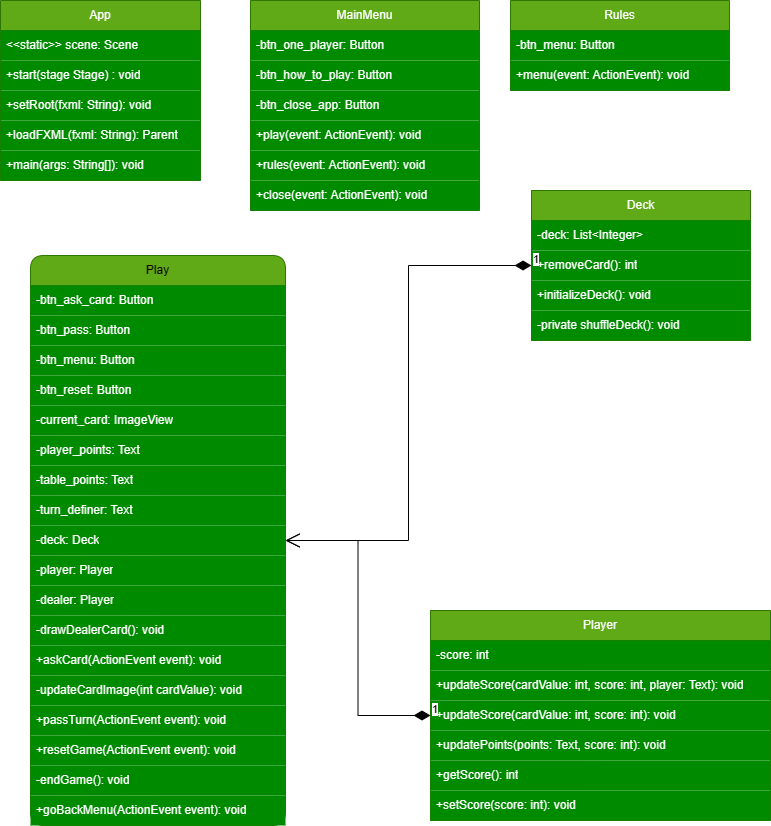

The diagram above was exported from draw.io. Its source (the exported page's mxGraphModel, read from the mxfile embedded in the PNG):
<mxGraphModel dx="1379" dy="756" grid="1" gridSize="10" guides="1" tooltips="1" connect="1" arrows="1" fold="1" page="1" pageScale="1" pageWidth="827" pageHeight="1169" math="0" shadow="0">
  <root>
    <mxCell id="0" />
    <mxCell id="1" parent="0" />
    <mxCell id="0hYmaqPbn5qxngFjgTXo-3" value="App" style="swimlane;fontStyle=0;childLayout=stackLayout;horizontal=1;startSize=30;horizontalStack=0;resizeParent=1;resizeParentMax=0;resizeLast=0;collapsible=1;marginBottom=0;whiteSpace=wrap;html=1;fillColor=#60a917;strokeColor=#2D7600;fontColor=#ffffff;" vertex="1" parent="1">
      <mxGeometry x="40" y="40" width="200" height="180" as="geometry">
        <mxRectangle x="230" y="260" width="60" height="30" as="alternateBounds" />
      </mxGeometry>
    </mxCell>
    <mxCell id="0hYmaqPbn5qxngFjgTXo-4" value="&amp;lt;&amp;lt;static&amp;gt;&amp;gt; scene: Scene" style="text;strokeColor=none;fillColor=#008a00;align=left;verticalAlign=middle;spacingLeft=4;spacingRight=4;overflow=hidden;points=[[0,0.5],[1,0.5]];portConstraint=eastwest;rotatable=0;whiteSpace=wrap;html=1;fontStyle=0;fontColor=#ffffff;" vertex="1" parent="0hYmaqPbn5qxngFjgTXo-3">
      <mxGeometry y="30" width="200" height="30" as="geometry" />
    </mxCell>
    <mxCell id="0hYmaqPbn5qxngFjgTXo-40" value="+start(stage Stage) : void" style="text;strokeColor=none;fillColor=#008a00;align=left;verticalAlign=middle;spacingLeft=4;spacingRight=4;overflow=hidden;points=[[0,0.5],[1,0.5]];portConstraint=eastwest;rotatable=0;whiteSpace=wrap;html=1;fontStyle=0;fontColor=#ffffff;" vertex="1" parent="0hYmaqPbn5qxngFjgTXo-3">
      <mxGeometry y="60" width="200" height="30" as="geometry" />
    </mxCell>
    <mxCell id="0hYmaqPbn5qxngFjgTXo-5" value="+setRoot(fxml: String): void" style="text;strokeColor=none;fillColor=#008a00;align=left;verticalAlign=middle;spacingLeft=4;spacingRight=4;overflow=hidden;points=[[0,0.5],[1,0.5]];portConstraint=eastwest;rotatable=0;whiteSpace=wrap;html=1;fontStyle=0;fontColor=#ffffff;" vertex="1" parent="0hYmaqPbn5qxngFjgTXo-3">
      <mxGeometry y="90" width="200" height="30" as="geometry" />
    </mxCell>
    <mxCell id="0hYmaqPbn5qxngFjgTXo-6" value="+loadFXML(fxml: String): Parent" style="text;strokeColor=none;fillColor=#008a00;align=left;verticalAlign=middle;spacingLeft=4;spacingRight=4;overflow=hidden;points=[[0,0.5],[1,0.5]];portConstraint=eastwest;rotatable=0;whiteSpace=wrap;html=1;fontStyle=0;fontColor=#ffffff;" vertex="1" parent="0hYmaqPbn5qxngFjgTXo-3">
      <mxGeometry y="120" width="200" height="30" as="geometry" />
    </mxCell>
    <mxCell id="0hYmaqPbn5qxngFjgTXo-24" value="+main(args: String[]): void" style="text;strokeColor=none;fillColor=#008a00;align=left;verticalAlign=middle;spacingLeft=4;spacingRight=4;overflow=hidden;points=[[0,0.5],[1,0.5]];portConstraint=eastwest;rotatable=0;whiteSpace=wrap;html=1;fontStyle=0;fontColor=#ffffff;" vertex="1" parent="0hYmaqPbn5qxngFjgTXo-3">
      <mxGeometry y="150" width="200" height="30" as="geometry" />
    </mxCell>
    <mxCell id="0hYmaqPbn5qxngFjgTXo-32" value="MainMenu" style="swimlane;fontStyle=0;childLayout=stackLayout;horizontal=1;startSize=30;horizontalStack=0;resizeParent=1;resizeParentMax=0;resizeLast=0;collapsible=1;marginBottom=0;whiteSpace=wrap;html=1;fillColor=#60a917;strokeColor=#2D7600;fontColor=#ffffff;" vertex="1" parent="1">
      <mxGeometry x="290" y="40" width="229" height="210" as="geometry">
        <mxRectangle x="230" y="260" width="60" height="30" as="alternateBounds" />
      </mxGeometry>
    </mxCell>
    <mxCell id="0hYmaqPbn5qxngFjgTXo-33" value="-btn_one_player: Button" style="text;strokeColor=none;fillColor=#008a00;align=left;verticalAlign=middle;spacingLeft=4;spacingRight=4;overflow=hidden;points=[[0,0.5],[1,0.5]];portConstraint=eastwest;rotatable=0;whiteSpace=wrap;html=1;fontStyle=0;fontColor=#ffffff;" vertex="1" parent="0hYmaqPbn5qxngFjgTXo-32">
      <mxGeometry y="30" width="229" height="30" as="geometry" />
    </mxCell>
    <mxCell id="0hYmaqPbn5qxngFjgTXo-37" value="-btn_how_to_play&lt;span style=&quot;background-color: initial;&quot;&gt;: Button&lt;/span&gt;" style="text;strokeColor=none;fillColor=#008a00;align=left;verticalAlign=middle;spacingLeft=4;spacingRight=4;overflow=hidden;points=[[0,0.5],[1,0.5]];portConstraint=eastwest;rotatable=0;whiteSpace=wrap;html=1;fontStyle=0;fontColor=#ffffff;" vertex="1" parent="0hYmaqPbn5qxngFjgTXo-32">
      <mxGeometry y="60" width="229" height="30" as="geometry" />
    </mxCell>
    <mxCell id="0hYmaqPbn5qxngFjgTXo-38" value="-btn_close_app&lt;span style=&quot;background-color: initial;&quot;&gt;: Button&lt;/span&gt;" style="text;strokeColor=none;fillColor=#008a00;align=left;verticalAlign=middle;spacingLeft=4;spacingRight=4;overflow=hidden;points=[[0,0.5],[1,0.5]];portConstraint=eastwest;rotatable=0;whiteSpace=wrap;html=1;fontStyle=0;fontColor=#ffffff;" vertex="1" parent="0hYmaqPbn5qxngFjgTXo-32">
      <mxGeometry y="90" width="229" height="30" as="geometry" />
    </mxCell>
    <mxCell id="0hYmaqPbn5qxngFjgTXo-34" value="+play(event: ActionEvent): void" style="text;strokeColor=none;fillColor=#008a00;align=left;verticalAlign=middle;spacingLeft=4;spacingRight=4;overflow=hidden;points=[[0,0.5],[1,0.5]];portConstraint=eastwest;rotatable=0;whiteSpace=wrap;html=1;fontStyle=0;fontColor=#ffffff;" vertex="1" parent="0hYmaqPbn5qxngFjgTXo-32">
      <mxGeometry y="120" width="229" height="30" as="geometry" />
    </mxCell>
    <mxCell id="0hYmaqPbn5qxngFjgTXo-35" value="+rules(event: ActionEvent): void" style="text;strokeColor=none;fillColor=#008a00;align=left;verticalAlign=middle;spacingLeft=4;spacingRight=4;overflow=hidden;points=[[0,0.5],[1,0.5]];portConstraint=eastwest;rotatable=0;whiteSpace=wrap;html=1;fontStyle=0;fontColor=#ffffff;" vertex="1" parent="0hYmaqPbn5qxngFjgTXo-32">
      <mxGeometry y="150" width="229" height="30" as="geometry" />
    </mxCell>
    <mxCell id="0hYmaqPbn5qxngFjgTXo-36" value="+close(event: ActionEvent): void" style="text;strokeColor=none;fillColor=#008a00;align=left;verticalAlign=middle;spacingLeft=4;spacingRight=4;overflow=hidden;points=[[0,0.5],[1,0.5]];portConstraint=eastwest;rotatable=0;whiteSpace=wrap;html=1;fontStyle=0;fontColor=#ffffff;" vertex="1" parent="0hYmaqPbn5qxngFjgTXo-32">
      <mxGeometry y="180" width="229" height="30" as="geometry" />
    </mxCell>
    <mxCell id="0hYmaqPbn5qxngFjgTXo-41" value="Rules" style="swimlane;fontStyle=0;childLayout=stackLayout;horizontal=1;startSize=30;horizontalStack=0;resizeParent=1;resizeParentMax=0;resizeLast=0;collapsible=1;marginBottom=0;whiteSpace=wrap;html=1;fillColor=#60a917;strokeColor=#2D7600;fontColor=#ffffff;" vertex="1" parent="1">
      <mxGeometry x="550" y="40" width="219" height="90" as="geometry">
        <mxRectangle x="230" y="260" width="60" height="30" as="alternateBounds" />
      </mxGeometry>
    </mxCell>
    <mxCell id="0hYmaqPbn5qxngFjgTXo-42" value="-btn_menu: Button" style="text;strokeColor=none;fillColor=#008a00;align=left;verticalAlign=middle;spacingLeft=4;spacingRight=4;overflow=hidden;points=[[0,0.5],[1,0.5]];portConstraint=eastwest;rotatable=0;whiteSpace=wrap;html=1;fontStyle=0;fontColor=#ffffff;" vertex="1" parent="0hYmaqPbn5qxngFjgTXo-41">
      <mxGeometry y="30" width="219" height="30" as="geometry" />
    </mxCell>
    <mxCell id="0hYmaqPbn5qxngFjgTXo-46" value="+menu(event: ActionEvent): void" style="text;strokeColor=none;fillColor=#008a00;align=left;verticalAlign=middle;spacingLeft=4;spacingRight=4;overflow=hidden;points=[[0,0.5],[1,0.5]];portConstraint=eastwest;rotatable=0;whiteSpace=wrap;html=1;fontStyle=0;fontColor=#ffffff;" vertex="1" parent="0hYmaqPbn5qxngFjgTXo-41">
      <mxGeometry y="60" width="219" height="30" as="geometry" />
    </mxCell>
    <mxCell id="0hYmaqPbn5qxngFjgTXo-49" value="Play" style="swimlane;fontStyle=0;childLayout=stackLayout;horizontal=1;startSize=30;horizontalStack=0;resizeParent=1;resizeParentMax=0;resizeLast=0;collapsible=1;marginBottom=0;whiteSpace=wrap;html=1;fillColor=#60a917;strokeColor=#2D7600;fontColor=default;rounded=1;" vertex="1" parent="1">
      <mxGeometry x="70" y="295" width="255" height="570" as="geometry">
        <mxRectangle x="230" y="260" width="60" height="30" as="alternateBounds" />
      </mxGeometry>
    </mxCell>
    <mxCell id="0hYmaqPbn5qxngFjgTXo-50" value="-btn_ask_card: Button" style="text;strokeColor=none;fillColor=#008a00;align=left;verticalAlign=middle;spacingLeft=4;spacingRight=4;overflow=hidden;points=[[0,0.5],[1,0.5]];portConstraint=eastwest;rotatable=0;whiteSpace=wrap;html=1;fontStyle=0;fontColor=#ffffff;" vertex="1" parent="0hYmaqPbn5qxngFjgTXo-49">
      <mxGeometry y="30" width="255" height="30" as="geometry" />
    </mxCell>
    <mxCell id="0hYmaqPbn5qxngFjgTXo-79" value="-btn_pass: Button" style="text;strokeColor=none;fillColor=#008a00;align=left;verticalAlign=middle;spacingLeft=4;spacingRight=4;overflow=hidden;points=[[0,0.5],[1,0.5]];portConstraint=eastwest;rotatable=0;whiteSpace=wrap;html=1;fontStyle=0;fontColor=#ffffff;" vertex="1" parent="0hYmaqPbn5qxngFjgTXo-49">
      <mxGeometry y="60" width="255" height="30" as="geometry" />
    </mxCell>
    <mxCell id="0hYmaqPbn5qxngFjgTXo-80" value="-btn_menu: Button" style="text;strokeColor=none;fillColor=#008a00;align=left;verticalAlign=middle;spacingLeft=4;spacingRight=4;overflow=hidden;points=[[0,0.5],[1,0.5]];portConstraint=eastwest;rotatable=0;whiteSpace=wrap;html=1;fontStyle=0;fontColor=#ffffff;" vertex="1" parent="0hYmaqPbn5qxngFjgTXo-49">
      <mxGeometry y="90" width="255" height="30" as="geometry" />
    </mxCell>
    <mxCell id="0hYmaqPbn5qxngFjgTXo-81" value="-btn_reset: Button" style="text;strokeColor=none;fillColor=#008a00;align=left;verticalAlign=middle;spacingLeft=4;spacingRight=4;overflow=hidden;points=[[0,0.5],[1,0.5]];portConstraint=eastwest;rotatable=0;whiteSpace=wrap;html=1;fontStyle=0;fontColor=#ffffff;" vertex="1" parent="0hYmaqPbn5qxngFjgTXo-49">
      <mxGeometry y="120" width="255" height="30" as="geometry" />
    </mxCell>
    <mxCell id="0hYmaqPbn5qxngFjgTXo-82" value="-current_card: ImageView" style="text;strokeColor=none;fillColor=#008a00;align=left;verticalAlign=middle;spacingLeft=4;spacingRight=4;overflow=hidden;points=[[0,0.5],[1,0.5]];portConstraint=eastwest;rotatable=0;whiteSpace=wrap;html=1;fontStyle=0;fontColor=#ffffff;" vertex="1" parent="0hYmaqPbn5qxngFjgTXo-49">
      <mxGeometry y="150" width="255" height="30" as="geometry" />
    </mxCell>
    <mxCell id="0hYmaqPbn5qxngFjgTXo-83" value="-player_points: Text" style="text;strokeColor=none;fillColor=#008a00;align=left;verticalAlign=middle;spacingLeft=4;spacingRight=4;overflow=hidden;points=[[0,0.5],[1,0.5]];portConstraint=eastwest;rotatable=0;whiteSpace=wrap;html=1;fontStyle=0;fontColor=#ffffff;" vertex="1" parent="0hYmaqPbn5qxngFjgTXo-49">
      <mxGeometry y="180" width="255" height="30" as="geometry" />
    </mxCell>
    <mxCell id="0hYmaqPbn5qxngFjgTXo-85" value="-table_points: Text" style="text;strokeColor=none;fillColor=#008a00;align=left;verticalAlign=middle;spacingLeft=4;spacingRight=4;overflow=hidden;points=[[0,0.5],[1,0.5]];portConstraint=eastwest;rotatable=0;whiteSpace=wrap;html=1;fontStyle=0;fontColor=#ffffff;" vertex="1" parent="0hYmaqPbn5qxngFjgTXo-49">
      <mxGeometry y="210" width="255" height="30" as="geometry" />
    </mxCell>
    <mxCell id="0hYmaqPbn5qxngFjgTXo-86" value="-turn_definer: Text" style="text;strokeColor=none;fillColor=#008a00;align=left;verticalAlign=middle;spacingLeft=4;spacingRight=4;overflow=hidden;points=[[0,0.5],[1,0.5]];portConstraint=eastwest;rotatable=0;whiteSpace=wrap;html=1;fontStyle=0;fontColor=#ffffff;" vertex="1" parent="0hYmaqPbn5qxngFjgTXo-49">
      <mxGeometry y="240" width="255" height="30" as="geometry" />
    </mxCell>
    <mxCell id="0hYmaqPbn5qxngFjgTXo-87" value="-deck: Deck" style="text;strokeColor=none;fillColor=#008a00;align=left;verticalAlign=middle;spacingLeft=4;spacingRight=4;overflow=hidden;points=[[0,0.5],[1,0.5]];portConstraint=eastwest;rotatable=0;whiteSpace=wrap;html=1;fontStyle=0;fontColor=#ffffff;" vertex="1" parent="0hYmaqPbn5qxngFjgTXo-49">
      <mxGeometry y="270" width="255" height="30" as="geometry" />
    </mxCell>
    <mxCell id="0hYmaqPbn5qxngFjgTXo-84" value="-player: Player" style="text;strokeColor=none;fillColor=#008a00;align=left;verticalAlign=middle;spacingLeft=4;spacingRight=4;overflow=hidden;points=[[0,0.5],[1,0.5]];portConstraint=eastwest;rotatable=0;whiteSpace=wrap;html=1;fontStyle=0;fontColor=#ffffff;" vertex="1" parent="0hYmaqPbn5qxngFjgTXo-49">
      <mxGeometry y="300" width="255" height="30" as="geometry" />
    </mxCell>
    <mxCell id="0hYmaqPbn5qxngFjgTXo-88" value="-dealer: Player" style="text;strokeColor=none;fillColor=#008a00;align=left;verticalAlign=middle;spacingLeft=4;spacingRight=4;overflow=hidden;points=[[0,0.5],[1,0.5]];portConstraint=eastwest;rotatable=0;whiteSpace=wrap;html=1;fontStyle=0;fontColor=#ffffff;" vertex="1" parent="0hYmaqPbn5qxngFjgTXo-49">
      <mxGeometry y="330" width="255" height="30" as="geometry" />
    </mxCell>
    <mxCell id="0hYmaqPbn5qxngFjgTXo-89" value="-drawDealerCard(): void" style="text;strokeColor=none;fillColor=#008a00;align=left;verticalAlign=middle;spacingLeft=4;spacingRight=4;overflow=hidden;points=[[0,0.5],[1,0.5]];portConstraint=eastwest;rotatable=0;whiteSpace=wrap;html=1;fontStyle=0;fontColor=#ffffff;" vertex="1" parent="0hYmaqPbn5qxngFjgTXo-49">
      <mxGeometry y="360" width="255" height="30" as="geometry" />
    </mxCell>
    <mxCell id="0hYmaqPbn5qxngFjgTXo-54" value="+askCard(ActionEvent event): void" style="text;strokeColor=none;fillColor=#008a00;align=left;verticalAlign=middle;spacingLeft=4;spacingRight=4;overflow=hidden;points=[[0,0.5],[1,0.5]];portConstraint=eastwest;rotatable=0;whiteSpace=wrap;html=1;fontStyle=0;fontColor=#ffffff;" vertex="1" parent="0hYmaqPbn5qxngFjgTXo-49">
      <mxGeometry y="390" width="255" height="30" as="geometry" />
    </mxCell>
    <mxCell id="0hYmaqPbn5qxngFjgTXo-90" value="-updateCardImage(int cardValue): void" style="text;strokeColor=none;fillColor=#008a00;align=left;verticalAlign=middle;spacingLeft=4;spacingRight=4;overflow=hidden;points=[[0,0.5],[1,0.5]];portConstraint=eastwest;rotatable=0;whiteSpace=wrap;html=1;fontStyle=0;fontColor=#ffffff;" vertex="1" parent="0hYmaqPbn5qxngFjgTXo-49">
      <mxGeometry y="420" width="255" height="30" as="geometry" />
    </mxCell>
    <mxCell id="0hYmaqPbn5qxngFjgTXo-91" value="+passTurn(ActionEvent event): void" style="text;strokeColor=none;fillColor=#008a00;align=left;verticalAlign=middle;spacingLeft=4;spacingRight=4;overflow=hidden;points=[[0,0.5],[1,0.5]];portConstraint=eastwest;rotatable=0;whiteSpace=wrap;html=1;fontStyle=0;fontColor=#ffffff;" vertex="1" parent="0hYmaqPbn5qxngFjgTXo-49">
      <mxGeometry y="450" width="255" height="30" as="geometry" />
    </mxCell>
    <mxCell id="0hYmaqPbn5qxngFjgTXo-92" value="+resetGame(ActionEvent event): void" style="text;strokeColor=none;fillColor=#008a00;align=left;verticalAlign=middle;spacingLeft=4;spacingRight=4;overflow=hidden;points=[[0,0.5],[1,0.5]];portConstraint=eastwest;rotatable=0;whiteSpace=wrap;html=1;fontStyle=0;fontColor=#ffffff;" vertex="1" parent="0hYmaqPbn5qxngFjgTXo-49">
      <mxGeometry y="480" width="255" height="30" as="geometry" />
    </mxCell>
    <mxCell id="0hYmaqPbn5qxngFjgTXo-93" value="-endGame(): void" style="text;strokeColor=none;fillColor=#008a00;align=left;verticalAlign=middle;spacingLeft=4;spacingRight=4;overflow=hidden;points=[[0,0.5],[1,0.5]];portConstraint=eastwest;rotatable=0;whiteSpace=wrap;html=1;fontStyle=0;fontColor=#ffffff;" vertex="1" parent="0hYmaqPbn5qxngFjgTXo-49">
      <mxGeometry y="510" width="255" height="30" as="geometry" />
    </mxCell>
    <mxCell id="0hYmaqPbn5qxngFjgTXo-94" value="+goBackMenu(ActionEvent event): void" style="text;strokeColor=none;fillColor=#008a00;align=left;verticalAlign=middle;spacingLeft=4;spacingRight=4;overflow=hidden;points=[[0,0.5],[1,0.5]];portConstraint=eastwest;rotatable=0;whiteSpace=wrap;html=1;fontStyle=0;fontColor=#ffffff;" vertex="1" parent="0hYmaqPbn5qxngFjgTXo-49">
      <mxGeometry y="540" width="255" height="30" as="geometry" />
    </mxCell>
    <mxCell id="0hYmaqPbn5qxngFjgTXo-57" value="Deck" style="swimlane;fontStyle=0;childLayout=stackLayout;horizontal=1;startSize=30;horizontalStack=0;resizeParent=1;resizeParentMax=0;resizeLast=0;collapsible=1;marginBottom=0;whiteSpace=wrap;html=1;fillColor=#60a917;strokeColor=#2D7600;fontColor=#ffffff;" vertex="1" parent="1">
      <mxGeometry x="571" y="230" width="219" height="150" as="geometry">
        <mxRectangle x="230" y="260" width="60" height="30" as="alternateBounds" />
      </mxGeometry>
    </mxCell>
    <mxCell id="0hYmaqPbn5qxngFjgTXo-58" value="-deck: List&amp;lt;Integer&amp;gt;" style="text;strokeColor=none;fillColor=#008a00;align=left;verticalAlign=middle;spacingLeft=4;spacingRight=4;overflow=hidden;points=[[0,0.5],[1,0.5]];portConstraint=eastwest;rotatable=0;whiteSpace=wrap;html=1;fontStyle=0;fontColor=#ffffff;" vertex="1" parent="0hYmaqPbn5qxngFjgTXo-57">
      <mxGeometry y="30" width="219" height="30" as="geometry" />
    </mxCell>
    <mxCell id="0hYmaqPbn5qxngFjgTXo-62" value="+removeCard(): int" style="text;strokeColor=none;fillColor=#008a00;align=left;verticalAlign=middle;spacingLeft=4;spacingRight=4;overflow=hidden;points=[[0,0.5],[1,0.5]];portConstraint=eastwest;rotatable=0;whiteSpace=wrap;html=1;fontStyle=0;fontColor=#ffffff;" vertex="1" parent="0hYmaqPbn5qxngFjgTXo-57">
      <mxGeometry y="60" width="219" height="30" as="geometry" />
    </mxCell>
    <mxCell id="0hYmaqPbn5qxngFjgTXo-63" value="+initializeDeck(): void" style="text;strokeColor=none;fillColor=#008a00;align=left;verticalAlign=middle;spacingLeft=4;spacingRight=4;overflow=hidden;points=[[0,0.5],[1,0.5]];portConstraint=eastwest;rotatable=0;whiteSpace=wrap;html=1;fontStyle=0;fontColor=#ffffff;" vertex="1" parent="0hYmaqPbn5qxngFjgTXo-57">
      <mxGeometry y="90" width="219" height="30" as="geometry" />
    </mxCell>
    <mxCell id="0hYmaqPbn5qxngFjgTXo-64" value="-private shuffleDeck(): void" style="text;strokeColor=none;fillColor=#008a00;align=left;verticalAlign=middle;spacingLeft=4;spacingRight=4;overflow=hidden;points=[[0,0.5],[1,0.5]];portConstraint=eastwest;rotatable=0;whiteSpace=wrap;html=1;fontStyle=0;fontColor=#ffffff;" vertex="1" parent="0hYmaqPbn5qxngFjgTXo-57">
      <mxGeometry y="120" width="219" height="30" as="geometry" />
    </mxCell>
    <mxCell id="0hYmaqPbn5qxngFjgTXo-65" value="Player" style="swimlane;fontStyle=0;childLayout=stackLayout;horizontal=1;startSize=30;horizontalStack=0;resizeParent=1;resizeParentMax=0;resizeLast=0;collapsible=1;marginBottom=0;whiteSpace=wrap;html=1;fillColor=#60a917;strokeColor=#2D7600;fontColor=#ffffff;" vertex="1" parent="1">
      <mxGeometry x="470" y="650" width="340" height="210" as="geometry">
        <mxRectangle x="230" y="260" width="60" height="30" as="alternateBounds" />
      </mxGeometry>
    </mxCell>
    <mxCell id="0hYmaqPbn5qxngFjgTXo-66" value="-score: int" style="text;strokeColor=none;fillColor=#008a00;align=left;verticalAlign=middle;spacingLeft=4;spacingRight=4;overflow=hidden;points=[[0,0.5],[1,0.5]];portConstraint=eastwest;rotatable=0;whiteSpace=wrap;html=1;fontStyle=0;fontColor=#ffffff;" vertex="1" parent="0hYmaqPbn5qxngFjgTXo-65">
      <mxGeometry y="30" width="340" height="30" as="geometry" />
    </mxCell>
    <mxCell id="0hYmaqPbn5qxngFjgTXo-70" value="+updateScore(cardValue: int, score: int, player: Text): void" style="text;strokeColor=none;fillColor=#008a00;align=left;verticalAlign=middle;spacingLeft=4;spacingRight=4;overflow=hidden;points=[[0,0.5],[1,0.5]];portConstraint=eastwest;rotatable=0;whiteSpace=wrap;html=1;fontStyle=0;fontColor=#ffffff;" vertex="1" parent="0hYmaqPbn5qxngFjgTXo-65">
      <mxGeometry y="60" width="340" height="30" as="geometry" />
    </mxCell>
    <mxCell id="0hYmaqPbn5qxngFjgTXo-95" value="+updateScore(cardValue: int, score: int): void" style="text;strokeColor=none;fillColor=#008a00;align=left;verticalAlign=middle;spacingLeft=4;spacingRight=4;overflow=hidden;points=[[0,0.5],[1,0.5]];portConstraint=eastwest;rotatable=0;whiteSpace=wrap;html=1;fontStyle=0;fontColor=#ffffff;" vertex="1" parent="0hYmaqPbn5qxngFjgTXo-65">
      <mxGeometry y="90" width="340" height="30" as="geometry" />
    </mxCell>
    <mxCell id="0hYmaqPbn5qxngFjgTXo-96" value="+updatePoints(points: Text, score: int): void" style="text;strokeColor=none;fillColor=#008a00;align=left;verticalAlign=middle;spacingLeft=4;spacingRight=4;overflow=hidden;points=[[0,0.5],[1,0.5]];portConstraint=eastwest;rotatable=0;whiteSpace=wrap;html=1;fontStyle=0;fontColor=#ffffff;" vertex="1" parent="0hYmaqPbn5qxngFjgTXo-65">
      <mxGeometry y="120" width="340" height="30" as="geometry" />
    </mxCell>
    <mxCell id="0hYmaqPbn5qxngFjgTXo-98" value="+getScore(): int" style="text;strokeColor=none;fillColor=#008a00;align=left;verticalAlign=middle;spacingLeft=4;spacingRight=4;overflow=hidden;points=[[0,0.5],[1,0.5]];portConstraint=eastwest;rotatable=0;whiteSpace=wrap;html=1;fontStyle=0;fontColor=#ffffff;" vertex="1" parent="0hYmaqPbn5qxngFjgTXo-65">
      <mxGeometry y="150" width="340" height="30" as="geometry" />
    </mxCell>
    <mxCell id="0hYmaqPbn5qxngFjgTXo-97" value="+setScore(score: int): void" style="text;strokeColor=none;fillColor=#008a00;align=left;verticalAlign=middle;spacingLeft=4;spacingRight=4;overflow=hidden;points=[[0,0.5],[1,0.5]];portConstraint=eastwest;rotatable=0;whiteSpace=wrap;html=1;fontStyle=0;fontColor=#ffffff;" vertex="1" parent="0hYmaqPbn5qxngFjgTXo-65">
      <mxGeometry y="180" width="340" height="30" as="geometry" />
    </mxCell>
    <mxCell id="0hYmaqPbn5qxngFjgTXo-78" value="1" style="endArrow=open;html=1;endSize=12;startArrow=diamondThin;startSize=14;startFill=1;edgeStyle=orthogonalEdgeStyle;align=left;verticalAlign=bottom;rounded=0;" edge="1" parent="1" source="0hYmaqPbn5qxngFjgTXo-57" target="0hYmaqPbn5qxngFjgTXo-49">
      <mxGeometry x="-1" y="3" relative="1" as="geometry">
        <mxPoint x="630" y="620" as="sourcePoint" />
        <mxPoint x="790" y="620" as="targetPoint" />
      </mxGeometry>
    </mxCell>
    <mxCell id="0hYmaqPbn5qxngFjgTXo-121" value="1" style="endArrow=open;html=1;endSize=12;startArrow=diamondThin;startSize=14;startFill=1;edgeStyle=orthogonalEdgeStyle;align=left;verticalAlign=bottom;rounded=0;" edge="1" parent="1" source="0hYmaqPbn5qxngFjgTXo-65" target="0hYmaqPbn5qxngFjgTXo-49">
      <mxGeometry x="-1" y="3" relative="1" as="geometry">
        <mxPoint x="690" y="540" as="sourcePoint" />
        <mxPoint x="850" y="540" as="targetPoint" />
      </mxGeometry>
    </mxCell>
  </root>
</mxGraphModel>